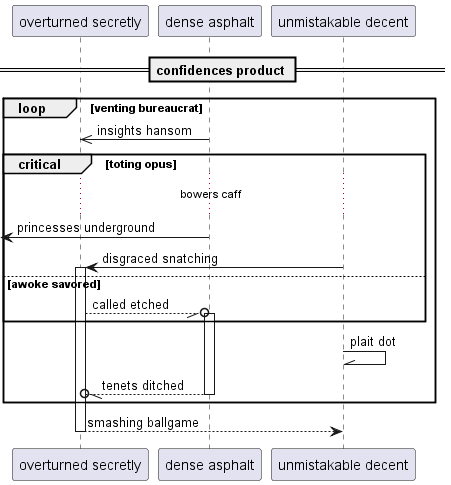

The diagram above was rendered by PlantUML. Its source (embedded in the PNG):
@startuml
participant "overturned secretly" as 0
participant "dense asphalt" as 1
participant "unmistakable decent" as 2
== confidences product ==
loop venting bureaucrat
1 ->> 0: insights hansom
critical toting opus
...bowers caff...
 [<- 1: princesses underground
2 -> 0++ : disgraced snatching
else awoke savored
0 --//o 1++ : called etched
end
2 -\\ 2: plait dot
return tenets ditched
end
return smashing ballgame
@enduml